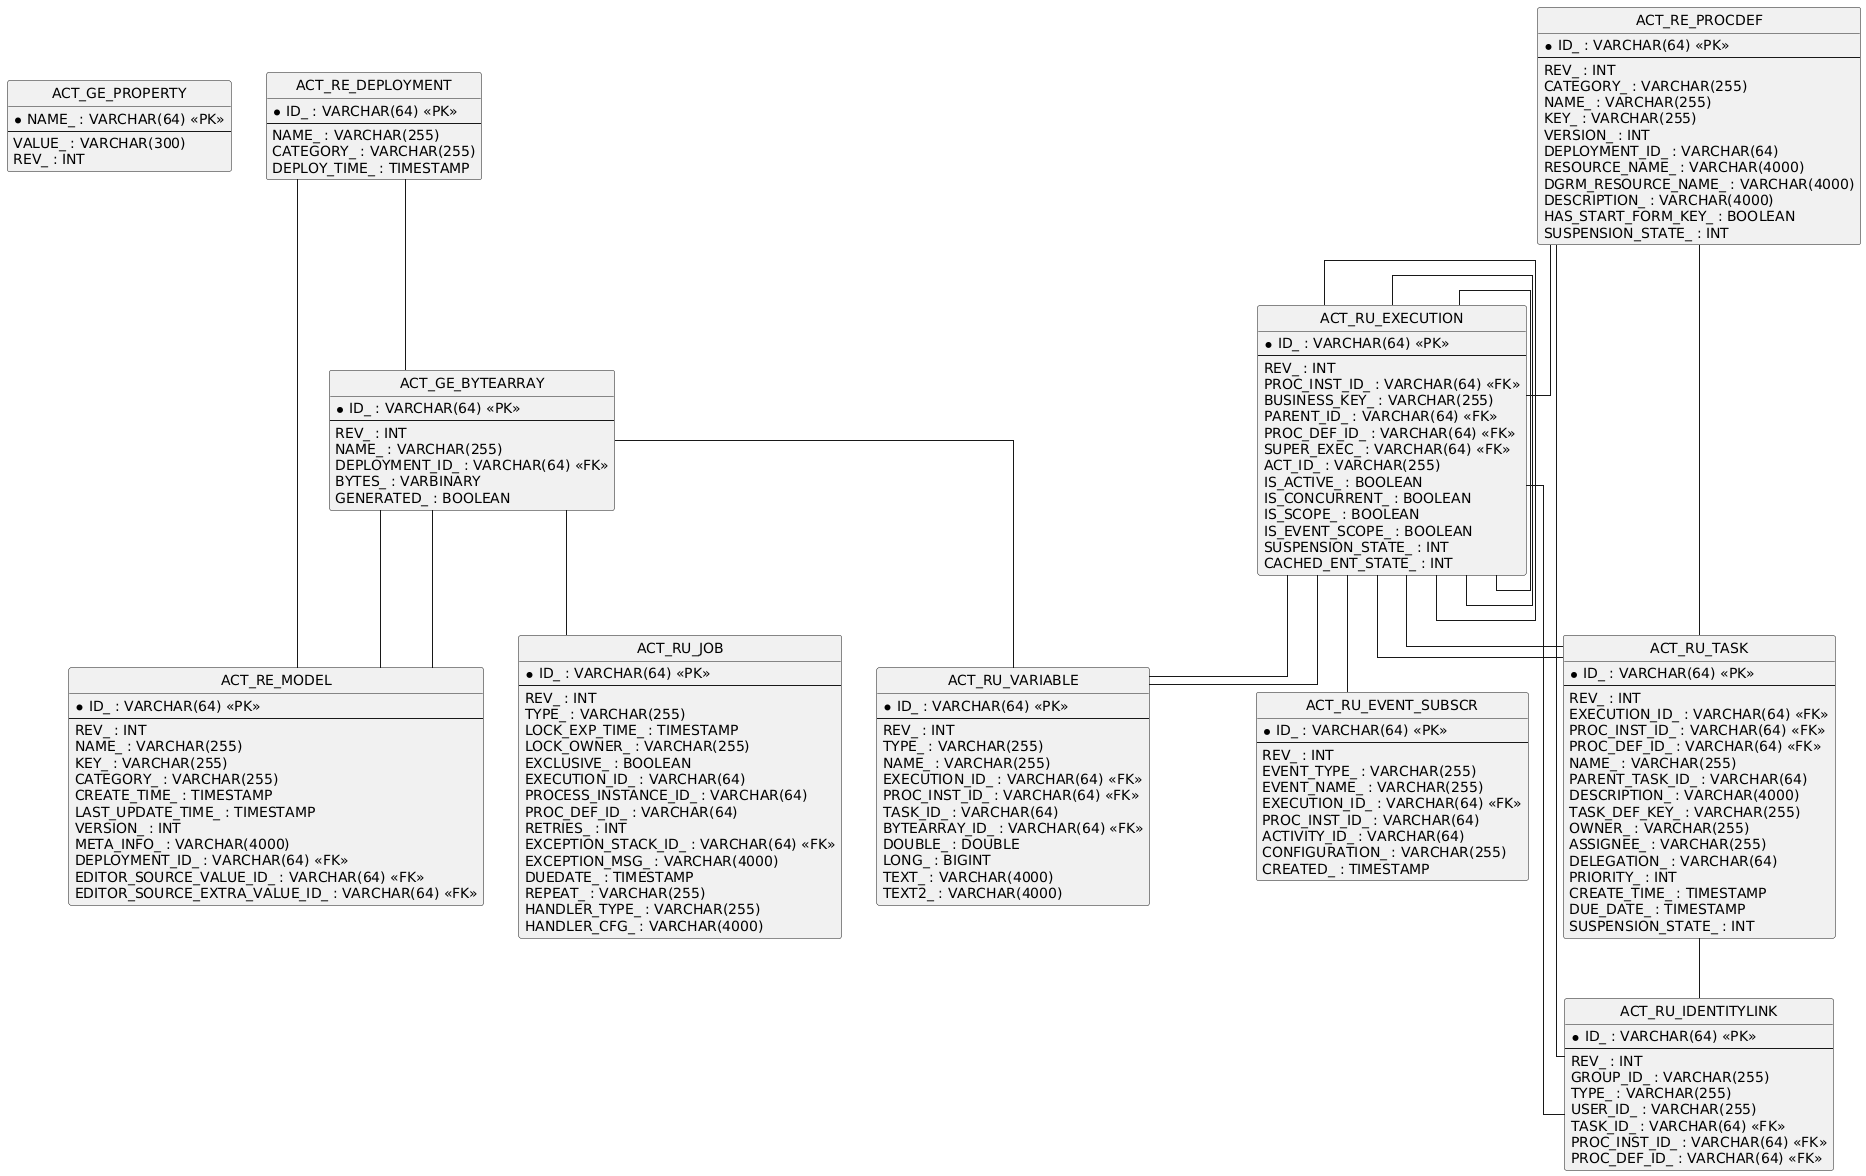

The diagram above was rendered by PlantUML. Its source (embedded in the PNG):
@startuml
hide circle
skinparam linetype ortho

entity "ACT_GE_PROPERTY" as ACT_GE_PROPERTY {
  * NAME_ : VARCHAR(64) <<PK>>
  --
  VALUE_ : VARCHAR(300)
  REV_ : INT
}

entity "ACT_GE_BYTEARRAY" as ACT_GE_BYTEARRAY {
  * ID_ : VARCHAR(64) <<PK>>
  --
  REV_ : INT
  NAME_ : VARCHAR(255)
  DEPLOYMENT_ID_ : VARCHAR(64) <<FK>>
  BYTES_ : VARBINARY
  GENERATED_ : BOOLEAN
}

entity "ACT_RE_DEPLOYMENT" as ACT_RE_DEPLOYMENT {
  * ID_ : VARCHAR(64) <<PK>>
  --
  NAME_ : VARCHAR(255)
  CATEGORY_ : VARCHAR(255)
  DEPLOY_TIME_ : TIMESTAMP
}

entity "ACT_RE_MODEL" as ACT_RE_MODEL {
  * ID_ : VARCHAR(64) <<PK>>
  --
  REV_ : INT
  NAME_ : VARCHAR(255)
  KEY_ : VARCHAR(255)
  CATEGORY_ : VARCHAR(255)
  CREATE_TIME_ : TIMESTAMP
  LAST_UPDATE_TIME_ : TIMESTAMP
  VERSION_ : INT
  META_INFO_ : VARCHAR(4000)
  DEPLOYMENT_ID_ : VARCHAR(64) <<FK>>
  EDITOR_SOURCE_VALUE_ID_ : VARCHAR(64) <<FK>>
  EDITOR_SOURCE_EXTRA_VALUE_ID_ : VARCHAR(64) <<FK>>
}

entity "ACT_RU_EXECUTION" as ACT_RU_EXECUTION {
  * ID_ : VARCHAR(64) <<PK>>
  --
  REV_ : INT
  PROC_INST_ID_ : VARCHAR(64) <<FK>>
  BUSINESS_KEY_ : VARCHAR(255)
  PARENT_ID_ : VARCHAR(64) <<FK>>
  PROC_DEF_ID_ : VARCHAR(64) <<FK>>
  SUPER_EXEC_ : VARCHAR(64) <<FK>>
  ACT_ID_ : VARCHAR(255)
  IS_ACTIVE_ : BOOLEAN
  IS_CONCURRENT_ : BOOLEAN
  IS_SCOPE_ : BOOLEAN
  IS_EVENT_SCOPE_ : BOOLEAN
  SUSPENSION_STATE_ : INT
  CACHED_ENT_STATE_ : INT
}

entity "ACT_RU_JOB" as ACT_RU_JOB {
  * ID_ : VARCHAR(64) <<PK>>
  --
  REV_ : INT
  TYPE_ : VARCHAR(255)
  LOCK_EXP_TIME_ : TIMESTAMP
  LOCK_OWNER_ : VARCHAR(255)
  EXCLUSIVE_ : BOOLEAN
  EXECUTION_ID_ : VARCHAR(64)
  PROCESS_INSTANCE_ID_ : VARCHAR(64)
  PROC_DEF_ID_ : VARCHAR(64)
  RETRIES_ : INT
  EXCEPTION_STACK_ID_ : VARCHAR(64) <<FK>>
  EXCEPTION_MSG_ : VARCHAR(4000)
  DUEDATE_ : TIMESTAMP
  REPEAT_ : VARCHAR(255)
  HANDLER_TYPE_ : VARCHAR(255)
  HANDLER_CFG_ : VARCHAR(4000)
}

entity "ACT_RE_PROCDEF" as ACT_RE_PROCDEF {
  * ID_ : VARCHAR(64) <<PK>>
  --
  REV_ : INT
  CATEGORY_ : VARCHAR(255)
  NAME_ : VARCHAR(255)
  KEY_ : VARCHAR(255)
  VERSION_ : INT
  DEPLOYMENT_ID_ : VARCHAR(64)
  RESOURCE_NAME_ : VARCHAR(4000)
  DGRM_RESOURCE_NAME_ : VARCHAR(4000)
  DESCRIPTION_ : VARCHAR(4000)
  HAS_START_FORM_KEY_ : BOOLEAN
  SUSPENSION_STATE_ : INT
}

entity "ACT_RU_TASK" as ACT_RU_TASK {
  * ID_ : VARCHAR(64) <<PK>>
  --
  REV_ : INT
  EXECUTION_ID_ : VARCHAR(64) <<FK>>
  PROC_INST_ID_ : VARCHAR(64) <<FK>>
  PROC_DEF_ID_ : VARCHAR(64) <<FK>>
  NAME_ : VARCHAR(255)
  PARENT_TASK_ID_ : VARCHAR(64)
  DESCRIPTION_ : VARCHAR(4000)
  TASK_DEF_KEY_ : VARCHAR(255)
  OWNER_ : VARCHAR(255)
  ASSIGNEE_ : VARCHAR(255)
  DELEGATION_ : VARCHAR(64)
  PRIORITY_ : INT
  CREATE_TIME_ : TIMESTAMP
  DUE_DATE_ : TIMESTAMP
  SUSPENSION_STATE_ : INT
}

entity "ACT_RU_IDENTITYLINK" as ACT_RU_IDENTITYLINK {
  * ID_ : VARCHAR(64) <<PK>>
  --
  REV_ : INT
  GROUP_ID_ : VARCHAR(255)
  TYPE_ : VARCHAR(255)
  USER_ID_ : VARCHAR(255)
  TASK_ID_ : VARCHAR(64) <<FK>>
  PROC_INST_ID_ : VARCHAR(64) <<FK>>
  PROC_DEF_ID_ : VARCHAR(64) <<FK>>
}

entity "ACT_RU_VARIABLE" as ACT_RU_VARIABLE {
  * ID_ : VARCHAR(64) <<PK>>
  --
  REV_ : INT
  TYPE_ : VARCHAR(255)
  NAME_ : VARCHAR(255)
  EXECUTION_ID_ : VARCHAR(64) <<FK>>
  PROC_INST_ID_ : VARCHAR(64) <<FK>>
  TASK_ID_ : VARCHAR(64)
  BYTEARRAY_ID_ : VARCHAR(64) <<FK>>
  DOUBLE_ : DOUBLE
  LONG_ : BIGINT
  TEXT_ : VARCHAR(4000)
  TEXT2_ : VARCHAR(4000)
}

entity "ACT_RU_EVENT_SUBSCR" as ACT_RU_EVENT_SUBSCR {
  * ID_ : VARCHAR(64) <<PK>>
  --
  REV_ : INT
  EVENT_TYPE_ : VARCHAR(255)
  EVENT_NAME_ : VARCHAR(255)
  EXECUTION_ID_ : VARCHAR(64) <<FK>>
  PROC_INST_ID_ : VARCHAR(64)
  ACTIVITY_ID_ : VARCHAR(64)
  CONFIGURATION_ : VARCHAR(255)
  CREATED_ : TIMESTAMP
}

ACT_RE_DEPLOYMENT -- ACT_GE_BYTEARRAY
ACT_RU_EXECUTION -- ACT_RU_EXECUTION
ACT_RU_EXECUTION -- ACT_RU_EXECUTION
ACT_RU_EXECUTION -- ACT_RU_EXECUTION
ACT_RE_PROCDEF -- ACT_RU_EXECUTION
ACT_RU_TASK -- ACT_RU_IDENTITYLINK
ACT_RE_PROCDEF -- ACT_RU_IDENTITYLINK
ACT_RU_EXECUTION -- ACT_RU_IDENTITYLINK
ACT_RU_EXECUTION -- ACT_RU_TASK
ACT_RU_EXECUTION -- ACT_RU_TASK
ACT_RE_PROCDEF -- ACT_RU_TASK
ACT_RU_EXECUTION -- ACT_RU_VARIABLE
ACT_RU_EXECUTION -- ACT_RU_VARIABLE
ACT_GE_BYTEARRAY -- ACT_RU_VARIABLE
ACT_GE_BYTEARRAY -- ACT_RU_JOB
ACT_RU_EXECUTION -- ACT_RU_EVENT_SUBSCR
ACT_GE_BYTEARRAY -- ACT_RE_MODEL
ACT_GE_BYTEARRAY -- ACT_RE_MODEL
ACT_RE_DEPLOYMENT -- ACT_RE_MODEL
@enduml